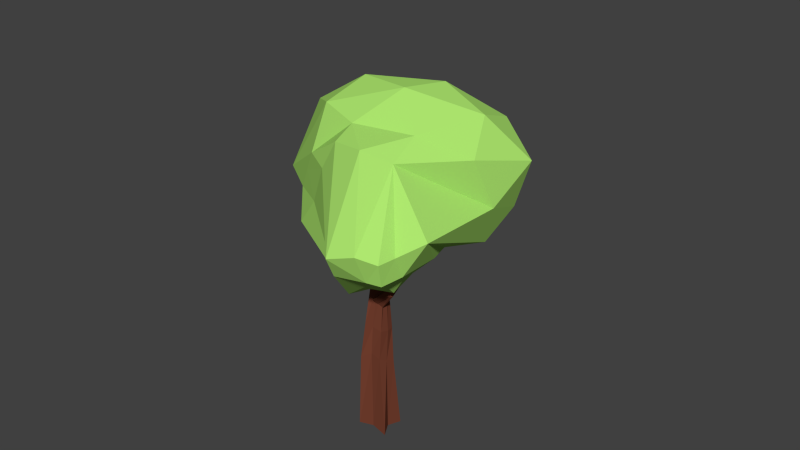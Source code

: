 # Source: Tree2.blend  (saved by Blender 2.72.0; exported with 4.5.12 LTS)
import bpy
from mathutils import Matrix  # noqa: F401  (used for matrix-valued properties, if any)

bpy.ops.wm.read_factory_settings(use_empty=True)
scene = bpy.context.scene
scene.name = 'Scene'

# ---- collections
col_collection_1 = bpy.data.collections.new('Collection 1'); scene.collection.children.link(col_collection_1)

# ---- materials (node trees are filled in below, after node groups)
mat_wood = bpy.data.materials.new('Wood')
mat_wood.alpha_threshold = 0.0
mat_wood.use_transparent_shadow = False
mat_wood.diffuse_color = (0.196, 0.05661, 0.03185, 1.0)
mat_wood.specular_color = (1.0, 0.06172, 0.1017)
mat_wood.roughness = 0.5
mat_leaf = bpy.data.materials.new('Leaf')
mat_leaf.alpha_threshold = 0.0
mat_leaf.use_transparent_shadow = False
mat_leaf.diffuse_color = (0.423, 0.8, 0.1586, 1.0)
mat_leaf.specular_color = (1.0, 0.1499, 0.04823)
mat_leaf.roughness = 0.5

# ---- material node trees

# ---- world
world_world = bpy.data.worlds.new('World'); scene.world = world_world
world_world.color = (0.05088, 0.05088, 0.05088)
world_world.use_sun_shadow = False
world_world.sun_shadow_jitter_overblur = 0.0
world_world.cycles.sampling_method = 'MANUAL'
world_world.cycles.sample_map_resolution = 256

# ---- meshes
me_cube_002 = bpy.data.meshes.new('Cube.002')
me_cube_002.from_pydata([(-0.4171, -0.2197, -0.1064), (-0.3167, 0.341, -0.07654), (0.2294, 0.1531, -0.2466), (0.4236, -0.2422, -0.09188), (-0.3107, -0.2449, 1.911), (-0.2137, 0.3086, 1.866), (0.301, 0.2532, 1.771), (0.2421, -0.199, 2.037), (0.02694, 0.2827, 1.821), (0.06186, 0.3003, 0.00214), (-0.03198, -0.1695, 2.087), (-0.002612, -0.1742, -0.03455), (-0.2432, 0.08252, 1.999), (-0.2882, 0.05309, -0.06494), (0.2715, 0.02708, 1.904), (0.2738, 0.0554, -0.03455), (-0.002612, 0.0554, -0.03455), (0.1681, -0.04655, 3.328), (0.01293, -0.1641, 3.6), (0.161, 0.00505, 3.799), (0.1867, 0.1075, 3.606), (0.09062, -0.06057, 3.686), (0.2005, 0.06177, 3.446), (0.09798, -0.0811, 3.478), (0.2034, 0.1015, 3.67), (0.01293, -0.1641, 3.6), (-0.3107, -0.2449, 1.911), (-0.2137, 0.3086, 1.866), (0.301, 0.2532, 1.771), (0.2421, -0.199, 2.037), (0.02694, 0.2827, 1.821), (-0.03198, -0.1695, 2.087), (-0.2432, 0.08252, 1.999), (0.2715, 0.02708, 1.904), (-0.2463, -0.1358, 2.864), (-0.1424, 0.2452, 2.788), (0.2565, 0.2516, 2.733), (0.2717, -0.1633, 2.813), (0.02595, 0.3088, 2.708), (-0.004113, -0.1487, 2.84), (-0.2313, 0.0929, 2.798), (0.2867, 0.06548, 2.747), (0.1681, -0.04655, 3.328), (0.01293, -0.1641, 3.6), (0.161, 0.00505, 3.799), (0.1867, 0.1075, 3.606), (0.09062, -0.06057, 3.686), (0.2005, 0.06177, 3.446), (0.09798, -0.0811, 3.478), (0.2034, 0.1015, 3.67), (-0.3107, -0.2449, 1.911), (-0.2137, 0.3086, 1.866), (0.301, 0.2532, 1.771), (0.2421, -0.199, 2.037), (0.02694, 0.2827, 1.821), (-0.03198, -0.1695, 2.087), (-0.2432, 0.08252, 1.999), (0.2715, 0.02708, 1.904), (-0.2463, -0.1358, 2.864), (-0.1424, 0.2452, 2.788), (0.2565, 0.2516, 2.733), (0.2717, -0.1633, 2.813), (0.02595, 0.3088, 2.708), (-0.004113, -0.1487, 2.84), (-0.2313, 0.0929, 2.798), (0.2867, 0.06548, 2.747), (-0.08662, -0.06358, 3.945), (-0.1987, -0.1005, 2.988), (-0.1355, 0.2325, 2.951), (0.2169, 0.232, 2.928), (0.2353, -0.1168, 2.963), (0.03047, 0.2823, 2.909), (0.006468, -0.1329, 2.984), (-0.2072, 0.08228, 2.962), (0.2688, 0.06615, 2.93), (0.07238, -0.1418, 4.716), (-0.1048, 0.1837, 4.082), (0.1623, 0.1829, 4.163), (0.2177, -0.04678, 4.011), (0.01915, 0.2067, 4.124), (0.06033, -0.06706, 3.961), (-0.1149, 0.06152, 4.003), (0.2151, 0.07859, 4.086), (0.2242, -0.06907, 3.442), (0.0488, 0.02174, 4.813), (0.2455, 0.01952, 4.868), (0.2552, -0.1348, 4.766), (0.1455, 0.02199, 4.87), (0.1642, -0.1546, 4.77), (0.05692, -0.0722, 4.796), (0.2644, -0.05955, 4.846), (0.1694, -0.09095, 4.92), (0.6162, -0.2571, 3.936), (0.1023, -0.164, 3.657), (0.2188, -0.01837, 3.818), (0.2576, 0.06268, 3.651), (0.1505, -0.09588, 3.747), (0.2581, 0.01491, 3.518), (0.1598, -0.1214, 3.54), (0.2559, 0.05378, 3.736), (0.5283, -0.3069, 4.061), (0.6058, -0.1861, 4.162), (0.6676, -0.1585, 4.039), (0.5488, -0.2561, 4.12), (0.6586, -0.2013, 3.963), (0.5679, -0.2986, 3.982), (0.6437, -0.1502, 4.107), (0.7976, -0.2192, 4.235), (0.7403, -0.2486, 4.311), (0.7896, -0.1653, 4.375), (0.8386, -0.1529, 4.291), (0.7611, -0.2118, 4.355), (0.8318, -0.1828, 4.262), (0.7749, -0.2409, 4.273), (0.8201, -0.149, 4.347), (0.8177, -0.1872, 4.341)], [(43, 25)], [(12, 5, 1, 13), (8, 6, 2, 9), (14, 7, 3, 15), (10, 4, 0, 11), (16, 9, 2, 15), (5, 8, 9, 1), (7, 10, 11, 3), (13, 1, 9, 16), (4, 12, 13, 0), (6, 14, 15, 2), (11, 16, 15, 3), (0, 13, 16, 11), (17, 22, 47, 42), (22, 20, 45, 47), (23, 17, 42, 48), (4, 10, 31, 26), (8, 5, 27, 30), (5, 12, 32, 27), (18, 23, 48, 43), (10, 7, 29, 31), (20, 24, 49, 45), (21, 18, 43, 46), (7, 14, 33, 29), (12, 4, 26, 32), (24, 19, 44, 49), (14, 6, 28, 33), (19, 21, 46, 44), (6, 8, 30, 28), (32, 26, 50, 56), (36, 41, 65, 60), (27, 32, 56, 51), (38, 36, 60, 62), (29, 33, 57, 53), (39, 34, 58, 63), (30, 27, 51, 54), (37, 39, 63, 61), (42, 47, 97, 83), (40, 34, 67, 73), (47, 45, 95, 97), (48, 42, 83, 98), (35, 40, 73, 68), (37, 41, 74, 70), (43, 48, 98, 93), (38, 35, 68, 71), (45, 49, 99, 95), (46, 43, 93, 96), (41, 36, 69, 74), (49, 44, 94, 99), (36, 38, 71, 69), (34, 39, 72, 67), (44, 46, 96, 94), (39, 37, 70, 72), (54, 51, 59, 62), (55, 53, 61, 63), (56, 50, 58, 64), (57, 52, 60, 65), (50, 55, 63, 58), (53, 57, 65, 61), (52, 54, 62, 60), (51, 56, 64, 59), (31, 29, 53, 55), (35, 38, 62, 59), (26, 31, 55, 50), (41, 37, 61, 65), (28, 30, 54, 52), (40, 35, 59, 64), (33, 28, 52, 57), (34, 40, 64, 58), (71, 68, 76, 79), (72, 70, 78, 80), (73, 67, 66, 81), (74, 69, 77, 82), (79, 76, 84, 87), (80, 78, 86, 88), (81, 66, 75, 89), (82, 77, 85, 90), (67, 72, 80, 66), (70, 74, 82, 78), (69, 71, 79, 77), (68, 73, 81, 76), (91, 87, 84, 89), (90, 85, 87, 91), (88, 91, 89, 75), (86, 90, 91, 88), (66, 80, 88, 75), (78, 82, 90, 86), (77, 79, 87, 85), (76, 81, 89, 84), (96, 93, 100, 103), (97, 95, 102, 104), (98, 83, 92, 105), (99, 94, 101, 106), (103, 100, 108, 111), (104, 102, 110, 112), (105, 92, 107, 113), (106, 101, 109, 114), (83, 97, 104, 92), (95, 99, 106, 102), (94, 96, 103, 101), (93, 98, 105, 100), (115, 111, 108, 113), (114, 109, 111, 115), (112, 115, 113, 107), (110, 114, 115, 112), (92, 104, 112, 107), (102, 106, 114, 110), (101, 103, 111, 109), (100, 105, 113, 108)])
me_cube_002.materials.append(mat_wood)
me_cube_002.use_remesh_preserve_volume = False
me_cube_002.use_remesh_preserve_attributes = False
me_cube_002.use_mirror_vertex_groups = False
me_cube_002.update()
me_icosphere = bpy.data.meshes.new('Icosphere')
me_icosphere.from_pydata([(0.0, 0.0, -0.8016), (0.7744, -0.5954, -0.743), (-0.2764, -0.8506, -0.4472), (-0.9489, -0.107, -0.641), (0.7236, 0.5257, -0.4472), (0.442, -0.3977, 1.191), (-0.7236, -0.5257, 0.4472), (0.2764, 0.8506, 0.4472), (0.8944, 0.0, 0.4472), (-0.1741, -0.7035, -1.334), (0.434, -0.4184, -0.8712), (0.267, -0.907, -0.9339), (0.8506, 0.0, -0.5257), (0.4253, 0.309, -0.8507), (-0.5653, -0.3071, -1.1), (-0.7427, 0.393, -0.7195), (0.4389, 0.8715, -0.5917), (0.9511, -0.309, 0.0), (0.9511, 0.309, 0.0), (0.0, -1.0, 0.0), (0.5878, -0.809, 0.0), (-0.8516, -0.683, -0.02301), (-0.5878, -0.809, 0.0), (-0.4663, 0.7645, -0.2597), (-0.9511, 0.309, 0.0), (0.7638, 0.8715, -0.06594), (0.176, 1.063, -0.06594), (0.5264, 0.03701, 0.9565), (-0.2915, -0.7453, 0.9235), (-0.8506, 0.0, 0.5257), (-0.2629, 0.809, 0.5257), (0.6882, 0.5, 0.5257), (0.1809, 0.5998, 1.792), (-0.6266, 0.7163, 1.094), (-0.3312, 0.7206, 1.033), (-0.1549, 0.8062, -0.7069), (-0.7236, 0.5257, 0.4472), (-0.7077, -0.7822, -1.091), (-0.2169, 0.393, -1.044), (0.08362, 0.07543, 2.096), (-0.08392, 0.3761, 2.226), (-0.2811, -0.08452, 2.163), (0.3857, -0.0187, 1.346), (-0.5776, -0.7409, 0.7796), (0.155, -0.6219, 1.246), (-0.7871, -0.2629, 0.4865), (0.4056, 0.2098, 1.446), (-0.7831, 0.453, 0.7876), (-0.06495, 0.1283, 2.268), (0.27, -0.1434, 1.876), (-0.6143, -0.3306, 0.8562), (0.05182, 0.1858, 2.279), (0.1842, 0.229, 2.016), (0.2427, 0.08291, 1.869), (-0.0004238, -0.008564, 2.124), (0.009016, -0.5368, 1.796), (0.1101, -0.3076, 1.809), (-0.7436, 0.1358, 0.877), (0.02221, 0.4026, 2.016), (-0.2767, 0.3265, 2.227), (-0.4424, 0.119, 2.213)], [], [(0, 10, 9), (1, 10, 12), (0, 9, 14), (1, 12, 17), (2, 11, 19), (4, 16, 25), (1, 17, 20), (2, 19, 22), (3, 21, 24), (4, 25, 18), (8, 31, 32), (9, 11, 2), (9, 10, 11), (10, 1, 11), (12, 13, 4), (12, 10, 13), (10, 0, 13), (14, 3, 15), (13, 16, 4), (17, 18, 8), (17, 12, 18), (12, 4, 18), (19, 20, 5), (19, 11, 20), (11, 1, 20), (21, 22, 6), (23, 15, 24), (15, 3, 24), (25, 26, 7), (25, 16, 26), (20, 27, 42, 5), (20, 17, 27), (17, 8, 27), (22, 28, 43, 6), (22, 19, 28), (19, 5, 44, 28), (24, 21, 29), (21, 6, 45, 29), (26, 30, 7), (26, 23, 30), (18, 31, 8), (18, 25, 31), (25, 7, 31), (27, 8, 32, 46), (31, 7, 34), (0, 14, 38), (0, 38, 13), (35, 23, 26), (5, 42, 49), (6, 43, 50), (36, 29, 47, 33), (14, 37, 3), (14, 9, 37), (9, 2, 37), (38, 15, 35), (13, 38, 16), (38, 35, 16), (21, 37, 22), (37, 2, 22), (23, 24, 36), (16, 35, 26), (24, 29, 36), (23, 36, 30), (39, 53, 52), (41, 55, 54), (28, 44, 56), (29, 45, 57), (3, 37, 21), (35, 15, 23), (7, 30, 34), (38, 14, 15), (39, 52, 51), (33, 60, 59), (33, 47, 60), (34, 33, 59, 40), (34, 30, 33), (30, 36, 33), (32, 34, 40, 58), (32, 31, 34), (41, 54, 48), (49, 53, 39), (49, 42, 53), (42, 27, 53), (50, 55, 41), (50, 43, 55), (43, 28, 55), (52, 46, 32), (52, 53, 46), (53, 27, 46), (54, 56, 39), (54, 55, 56), (55, 28, 56), (56, 49, 39), (56, 44, 49), (44, 5, 49), (57, 50, 41), (57, 45, 50), (45, 6, 50), (51, 58, 40), (51, 52, 58), (52, 32, 58), (59, 48, 40), (59, 60, 48), (60, 41, 48), (60, 57, 41), (60, 47, 57), (47, 29, 57), (48, 51, 40), (48, 54, 51), (54, 39, 51)])
me_icosphere.materials.append(mat_leaf)
me_icosphere.use_remesh_preserve_volume = False
me_icosphere.use_remesh_preserve_attributes = False
me_icosphere.use_mirror_vertex_groups = False
me_icosphere.update()
me_cube_001 = bpy.data.meshes.new('Cube.001')
me_cube_001.from_pydata([(-0.4171, -0.2197, -0.1064), (-0.3167, 0.341, -0.07654), (0.346, 0.4536, -0.1064), (0.4236, -0.2422, -0.09188), (-0.3107, -0.2449, 1.911), (-0.2137, 0.3086, 1.866), (0.301, 0.2532, 1.771), (0.2421, -0.199, 2.037), (0.02694, 0.2827, 1.821), (0.06186, 0.3003, 0.00214), (-0.03198, -0.1695, 2.087), (-0.002612, -0.1742, -0.03455), (-0.2432, 0.08252, 1.999), (-0.2882, 0.05309, -0.06494), (0.2715, 0.02708, 1.904), (0.2738, 0.0554, -0.03455), (-0.002612, 0.0554, -0.03455), (-0.1223, -0.0689, 3.945), (-0.2463, -0.1358, 2.864), (-0.1424, 0.2452, 2.788), (0.2565, 0.2516, 2.733), (0.2717, -0.1633, 2.813), (0.02595, 0.3088, 2.708), (-0.004113, -0.1487, 2.84), (-0.2313, 0.0929, 2.798), (0.2867, 0.06548, 2.747), (0.1081, -0.1604, 4.862), (-0.1669, 0.2321, 4.164), (0.1399, 0.2238, 4.302), (0.2411, -0.03461, 4.052), (-0.0001233, 0.2179, 4.213), (0.04696, -0.02114, 3.995), (-0.1126, 0.08429, 4.055), (0.1887, 0.1135, 4.159), (0.1681, -0.04655, 3.328), (0.08433, -0.006036, 4.948), (0.2933, -0.0148, 4.996), (0.2704, -0.1649, 4.91), (0.1547, 0.01749, 4.971), (0.1801, -0.1997, 4.868), (0.05202, -0.1011, 4.896), (0.2988, -0.07977, 4.946), (0.1674, -0.09112, 4.919), (0.6552, -0.3004, 3.973), (0.01293, -0.1641, 3.6), (0.161, 0.00505, 3.799), (0.1867, 0.1075, 3.606), (0.09062, -0.06057, 3.686), (0.2005, 0.06177, 3.446), (0.09798, -0.0811, 3.478), (0.2034, 0.1015, 3.67), (0.5653, -0.3493, 4.095), (0.6509, -0.2131, 4.198), (0.7239, -0.1993, 4.061), (0.5769, -0.3051, 4.147), (0.7077, -0.2505, 3.984), (0.6073, -0.3553, 4.003), (0.6821, -0.1896, 4.136), (0.8254, -0.2024, 4.282), (0.7685, -0.2333, 4.359), (0.8227, -0.1471, 4.424), (0.8689, -0.1384, 4.338), (0.7759, -0.2053, 4.392), (0.8587, -0.1707, 4.289), (0.7951, -0.237, 4.301), (0.8425, -0.1322, 4.385), (0.8173, -0.188, 4.34)], [], [(12, 5, 1, 13), (8, 6, 2, 9), (14, 7, 3, 15), (10, 4, 0, 11), (16, 9, 2, 15), (8, 5, 19, 22), (5, 8, 9, 1), (7, 10, 11, 3), (13, 1, 9, 16), (10, 7, 21, 23), (4, 12, 13, 0), (6, 14, 15, 2), (11, 16, 15, 3), (12, 4, 18, 24), (0, 13, 16, 11), (14, 6, 20, 25), (22, 19, 27, 30), (23, 21, 29, 31), (24, 18, 17, 32), (25, 20, 28, 33), (4, 10, 23, 18), (7, 14, 25, 21), (6, 8, 22, 20), (5, 12, 24, 19), (30, 27, 35, 38), (31, 29, 37, 39), (32, 17, 26, 40), (33, 28, 36, 41), (18, 23, 31, 17), (21, 25, 33, 29), (20, 22, 30, 28), (19, 24, 32, 27), (42, 38, 35, 40), (41, 36, 38, 42), (39, 42, 40, 26), (37, 41, 42, 39), (17, 31, 39, 26), (29, 33, 41, 37), (28, 30, 38, 36), (27, 32, 40, 35), (47, 44, 51, 54), (48, 46, 53, 55), (49, 34, 43, 56), (50, 45, 52, 57), (54, 51, 59, 62), (55, 53, 61, 63), (56, 43, 58, 64), (57, 52, 60, 65), (34, 48, 55, 43), (46, 50, 57, 53), (45, 47, 54, 52), (44, 49, 56, 51), (66, 62, 59, 64), (65, 60, 62, 66), (63, 66, 64, 58), (61, 65, 66, 63), (43, 55, 63, 58), (53, 57, 65, 61), (52, 54, 62, 60), (51, 56, 64, 59)])
me_cube_001.materials.append(mat_wood)
me_cube_001.use_remesh_preserve_volume = False
me_cube_001.use_remesh_preserve_attributes = False
me_cube_001.use_mirror_vertex_groups = False
me_cube_001.update()

# ---- objects
ob_cube_001 = bpy.data.objects.new('Cube.001', me_cube_002)
ob_icosphere = bpy.data.objects.new('Icosphere', me_icosphere)
ob_cube = bpy.data.objects.new('Cube', me_cube_001)

# ---- transforms, parenting, visibility, modifiers, constraints
ob_cube_001.location = (-0.004175, 0.07371, 1.748)
ob_cube_001.rotation_euler = (-0.9587, -0.6611, 0.3101)
ob_cube_001.scale = (0.3399, 0.3399, 0.3399)
ob_cube_001.lineart.crease_threshold = 0.0
ob_icosphere.location = (-0.1817, 0.8693, 3.739)
ob_icosphere.rotation_euler = (2.054, 0.5397, 0.687)
ob_icosphere.scale = (1.597, 1.597, 0.9467)
ob_icosphere.lineart.crease_threshold = 0.0
ob_cube.location = (0.0, 0.0, 0.0)
ob_cube.scale = (0.6023, 0.6023, 0.6023)
ob_cube.lineart.crease_threshold = 0.0

# ---- collection membership
col_collection_1.objects.link(ob_cube_001)
col_collection_1.objects.link(ob_icosphere)
col_collection_1.objects.link(ob_cube)

# ---- scene / render settings (as saved in the file)
scene.frame_start = 1; scene.frame_end = 250; scene.frame_set(1)
scene.render.engine = 'BLENDER_EEVEE_NEXT'
scene.render.resolution_percentage = 50
scene.render.dither_intensity = 0.0
scene.cycles.use_denoising = False
scene.cycles.samples = 10
scene.cycles.sampling_pattern = 'TABULATED_SOBOL'
scene.cycles.light_sampling_threshold = 0.0
scene.cycles.use_adaptive_sampling = False
scene.cycles.use_light_tree = False
scene.cycles.blur_glossy = 0.0
scene.cycles.pixel_filter_type = 'GAUSSIAN'
scene.cycles.sample_clamp_indirect = 0.0
scene.view_settings.view_transform = 'Standard'
bpy.context.view_layer.update()

# ---- added for rendering (the .blend has no active camera and no usable light): camera, sun
cam_auto = bpy.data.cameras.new('AutoCamera')
cam_auto.lens = 50.0
cam_auto.sensor_width = 36.0
cam_auto.clip_end = 1000.0
ob_auto_camera = bpy.data.objects.new('AutoCamera', cam_auto)
scene.collection.objects.link(ob_auto_camera)
ob_auto_camera.location = (8.92706, -10.1976, 10.2504)
ob_auto_camera.rotation_euler = (1.09748, -7.21219e-08, 0.694738)
scene.camera = ob_auto_camera
light_auto_sun = bpy.data.lights.new('AutoSun', 'SUN')
light_auto_sun.energy = 3.0
light_auto_sun.angle = 0.0523599
ob_auto_sun = bpy.data.objects.new('AutoSun', light_auto_sun)
scene.collection.objects.link(ob_auto_sun)
ob_auto_sun.rotation_euler = (0.872665, 0.174533, 0.523599)
bpy.context.view_layer.update()
